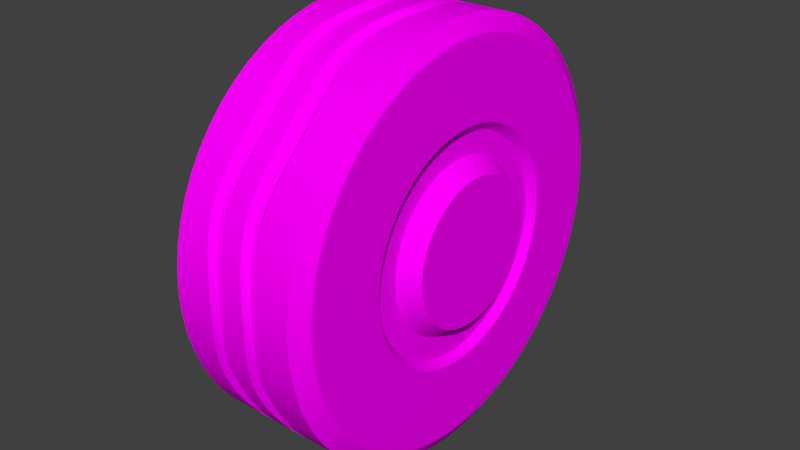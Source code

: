 # Source: wheel.blend  (saved by Blender 2.80.75; exported with 4.5.12 LTS)
import bpy
from mathutils import Matrix  # noqa: F401  (used for matrix-valued properties, if any)

bpy.ops.wm.read_factory_settings(use_empty=True)
scene = bpy.context.scene
scene.name = 'Scene'

# ---- collections
col_collection_1 = bpy.data.collections.new('Collection 1'); scene.collection.children.link(col_collection_1)

# ---- images (referenced by path relative to the original .blend; pixels are not part of the script)
import os
ASSET_DIR = os.environ.get("B2B_ASSET_DIR", "")  # directory of the original .blend (textures are referenced by path, not embedded)
HERE = os.path.dirname(os.path.abspath(__file__))  # packed textures are extracted next to this script under _unpacked/

def load_image(name, relpath, width, height, colorspace="sRGB"):
    """Load a texture the original file referenced (path relative to the .blend, or extracted next to this script)."""
    p = next((c for c in (os.path.join(HERE, relpath), os.path.join(ASSET_DIR, relpath)) if relpath and os.path.exists(c)), "")
    if p:
        img = bpy.data.images.load(p, check_existing=True)
        img.name = name
    else:  # same state as the original file: an image datablock whose file is absent (Cycles renders it pink)
        img = bpy.data.images.new(name, width, height)
        img.source = "FILE"
        img.filepath = "//" + (relpath or name)
    img.colorspace_settings.name = colorspace
    return img
img_pancir_s1_texture_png_002 = load_image('Pancir-S1_texture.png.002', 'Pancir-S1_texture.png', 1024, 1024, 'sRGB')

# ---- materials (node trees are filled in below, after node groups)
mat_material_002 = bpy.data.materials.new('Material.002')
mat_material_002.alpha_threshold = 0.0
mat_material_002.use_transparent_shadow = False
mat_material_002.roughness = 0.5

# ---- material node trees
mat_material_002.use_nodes = True; mat_material_002.node_tree.nodes.clear()
_N = mat_material_002.node_tree.nodes; _L = mat_material_002.node_tree.links
n0 = _N.new('ShaderNodeOutputMaterial'); n0.name = 'Material Output'; n0.location = (300, 300)
n1 = _N.new('ShaderNodeBsdfDiffuse'); n1.name = 'Diffuse BSDF'; n1.location = (10, 300)
n2 = _N.new('ShaderNodeTexImage'); n2.name = 'Image Texture'; n2.location = (-180, 300)
n2.width = 140
n2.image = img_pancir_s1_texture_png_002
_L.new(n1.outputs[0], n0.inputs[0])
_L.new(n2.outputs[0], n1.inputs[0])
n0.is_active_output = True

# ---- world
world_world = bpy.data.worlds.new('World'); scene.world = world_world
world_world.color = (0.05088, 0.05088, 0.05088)
world_world.use_sun_shadow = False
world_world.sun_shadow_jitter_overblur = 0.0
world_world.cycles.sampling_method = 'MANUAL'
world_world.light_settings.distance = 1.0

# ---- meshes
me_body = bpy.data.meshes.new('Body')
me_body.from_pydata([(0.1763, 0.2084, -0.2084), (0.1763, 0.1128, 0.2722), (0.1763, 0.2947, -1.788e-07), (0.1763, -0.1128, 0.2722), (0.1968, 0.3151, -1.788e-07), (0.1968, 0.2911, -0.1206), (0.1968, 0.2228, -0.2228), (0.1968, 0.1206, -0.2911), (0.1968, 0.0, -0.3151), (0.1968, -0.1206, -0.2911), (0.1968, -0.2228, -0.2228), (0.1968, -0.2911, -0.1206), (0.1968, -0.3151, -1.788e-07), (0.1968, -0.2911, 0.1206), (0.1968, -0.2228, 0.2228), (0.1968, -0.1206, 0.2911), (0.1968, 0.0, 0.3151), (0.1968, 0.1206, 0.2911), (0.1968, 0.2228, 0.2228), (0.1968, 0.2911, 0.1206), (0.2245, -0.139, 0.139), (0.1763, -0.08924, -0.2154), (0.1763, -0.2154, -0.08924), (0.1763, -0.1649, -0.1649), (0.1763, -0.08924, 0.2154), (0.1763, 0.2154, 0.08924), (0.2245, -0.07523, -0.1816), (0.1763, 0.1649, 0.1649), (0.2245, 0.1966, -1.788e-07), (0.2245, 0.139, -0.139), (0.2245, 0.0, 0.1966), (0.2245, 0.07523, 0.1816), (0.2245, 0.0, -0.1966), (0.1763, 0.0, -0.2332), (0.1763, -0.2722, -0.1128), (0.1763, 0.2722, 0.1128), (0.1763, 0.1128, -0.2722), (0.1763, -0.1649, 0.1649), (0.1763, -0.2154, 0.08924), (0.1763, 0.1649, -0.1649), (0.1763, 0.2332, -1.788e-07), (0.1763, 0.08924, 0.2154), (0.1684, 0.5725, -5.96e-08), (0.1684, 0.529, -0.2191), (0.1684, 0.4048, -0.4048), (0.1684, 0.2191, -0.529), (0.1684, 0.0, -0.5725), (0.1684, -0.2191, -0.529), (0.1684, -0.4048, -0.4048), (0.1684, -0.529, -0.2191), (0.1684, -0.5725, 5.96e-08), (0.1684, -0.529, 0.2191), (0.1684, -0.4048, 0.4048), (0.1684, -0.2191, 0.529), (0.1684, 0.0, 0.5725), (0.1684, 0.2191, 0.529), (0.1684, 0.4048, 0.4048), (0.1684, 0.529, 0.2191), (0.1763, 0.0, -0.2947), (0.1763, -0.2722, 0.1128), (0.1763, -0.1128, -0.2722), (0.1763, 0.08924, -0.2154), (0.1763, -0.2332, -1.788e-07), (0.1763, 0.2084, 0.2084), (0.1763, 0.0, 0.2947), (0.1763, -0.2084, 0.2084), (0.1763, -0.2947, -1.788e-07), (0.1763, -0.2084, -0.2084), (0.1763, 0.2722, -0.1128), (0.1763, 0.2154, -0.08924), (0.1763, 0.0, 0.2332), (0.2245, 0.139, 0.139), (0.2245, 0.1816, 0.07523), (0.2245, -0.07523, 0.1816), (0.2245, -0.1816, 0.07523), (0.2245, -0.1816, -0.07523), (0.2245, 0.1816, -0.07523), (0.2245, -0.1966, -1.788e-07), (0.2245, -0.139, -0.139), (0.2245, 0.07523, -0.1816), (-0.1763, 0.2084, -0.2084), (-0.1763, 0.0, -0.2947), (-0.1763, 0.1128, 0.2722), (-0.1763, 0.2947, -1.788e-07), (-0.1763, -0.2722, 0.1128), (-0.1968, 0.3151, -1.788e-07), (-0.1968, 0.2911, -0.1206), (-0.1968, 0.2228, -0.2228), (-0.1968, 0.1206, -0.2911), (-0.1968, 0.0, -0.3151), (-0.1968, -0.1206, -0.2911), (-0.1968, -0.2228, -0.2228), (-0.1968, -0.2911, -0.1206), (-0.1968, -0.3151, -1.788e-07), (-0.1968, -0.2911, 0.1206), (-0.1968, -0.2228, 0.2228), (-0.1968, -0.1206, 0.2911), (-0.1968, 0.0, 0.3151), (-0.1968, 0.1206, 0.2911), (-0.1968, 0.2228, 0.2228), (-0.1968, 0.2911, 0.1206), (-0.1763, -0.08924, -0.2154), (-0.1763, -0.2154, -0.08924), (-0.1763, -0.1649, -0.1649), (-0.2245, 0.139, 0.139), (-0.2245, 0.1816, 0.07523), (-0.1763, -0.08924, 0.2154), (-0.2245, -0.07523, 0.1816), (-0.1763, 0.2154, 0.08924), (-0.1763, 0.1649, 0.1649), (-0.2245, 0.1816, -0.07523), (-0.2245, 0.139, -0.139), (-0.2245, 0.0, 0.1966), (-0.2245, 0.07523, 0.1816), (-0.2245, 0.0, -0.1966), (-0.1763, 0.0, -0.2332), (-0.1763, 0.2084, 0.2084), (-0.1763, 0.0, 0.2947), (-0.1763, -0.2084, 0.2084), (-0.1763, -0.2947, -1.788e-07), (-0.1763, -0.1649, 0.1649), (-0.1763, 0.2332, -1.788e-07), (-0.1763, 0.2154, -0.08924), (-0.1763, 0.0, 0.2332), (-0.1684, 0.5725, -5.96e-08), (-0.1684, 0.529, -0.2191), (-0.1684, 0.4048, -0.4048), (-0.1684, 0.2191, -0.529), (-0.1684, 0.0, -0.5725), (-0.1684, -0.2191, -0.529), (-0.1684, -0.4048, -0.4048), (-0.1684, -0.529, -0.2191), (-0.1684, -0.5725, 5.96e-08), (-0.1684, -0.529, 0.2191), (-0.1684, -0.4048, 0.4048), (-0.1684, -0.2191, 0.529), (-0.1684, 0.0, 0.5725), (-0.1684, 0.2191, 0.529), (-0.1684, 0.4048, 0.4048), (-0.1684, 0.529, 0.2191), (-0.1763, -0.1128, 0.2722), (-0.1763, -0.1128, -0.2722), (-0.1763, 0.08924, -0.2154), (-0.1763, -0.2332, -1.788e-07), (-0.1763, -0.2722, -0.1128), (-0.1763, 0.2722, 0.1128), (-0.1763, -0.2084, -0.2084), (-0.1763, 0.1128, -0.2722), (-0.1763, 0.2722, -0.1128), (-0.1763, -0.2154, 0.08924), (-0.1763, 0.1649, -0.1649), (-0.1763, 0.08924, 0.2154), (-0.2245, -0.139, 0.139), (-0.2245, -0.1816, 0.07523), (-0.2245, -0.1816, -0.07523), (-0.2245, -0.07523, -0.1816), (-0.2245, 0.1966, -1.788e-07), (-0.2245, -0.1966, -1.788e-07), (-0.2245, -0.139, -0.139), (-0.2245, 0.07523, -0.1816), (-0.04287, 0.0, 0.5725), (0.002869, 0.0, 0.5725), (0.05713, 0.0, 0.5725), (0.1029, 0.0, 0.5725), (-0.04287, -0.5725, 5.96e-08), (0.002869, -0.5725, 5.96e-08), (0.05713, -0.5725, 5.96e-08), (0.1029, -0.5725, 5.96e-08), (-0.1029, -0.2191, -0.529), (-0.06041, -0.2179, -0.526), (-0.05713, -0.2191, -0.529), (-0.002869, -0.2191, -0.529), (0.0004103, -0.2179, -0.526), (0.03959, -0.2179, -0.526), (0.04287, -0.2191, -0.529), (-0.04287, 0.5725, -5.96e-08), (-0.03959, 0.5693, -5.927e-08), (0.002869, 0.5725, -5.96e-08), (0.05713, 0.5725, -5.96e-08), (0.06041, 0.5693, -5.927e-08), (0.09959, 0.5693, -5.927e-08), (0.1029, 0.5725, -5.96e-08), (0.04287, 0.529, -0.2191), (0.03959, 0.526, -0.2179), (0.0004103, 0.526, -0.2179), (-0.002869, 0.529, -0.2191), (-0.05713, 0.529, -0.2191), (-0.06041, 0.526, -0.2179), (-0.1029, 0.529, -0.2191), (0.04287, 0.529, 0.2191), (-0.002869, 0.529, 0.2191), (-0.05713, 0.529, 0.2191), (-0.1029, 0.529, 0.2191), (-0.04287, 0.4048, 0.4048), (0.002869, 0.4048, 0.4048), (0.05713, 0.4048, 0.4048), (0.06041, 0.4026, 0.4026), (0.1029, 0.4048, 0.4048), (-0.1029, 0.2191, 0.529), (-0.05713, 0.2191, 0.529), (-0.002869, 0.2191, 0.529), (0.0004103, 0.2179, 0.526), (0.03959, 0.2179, 0.526), (0.04287, 0.2191, 0.529), (-0.1029, -0.2191, 0.529), (-0.06041, -0.2179, 0.526), (-0.05713, -0.2191, 0.529), (-0.002869, -0.2191, 0.529), (0.0004103, -0.2179, 0.526), (0.03959, -0.2179, 0.526), (0.04287, -0.2191, 0.529), (-0.04287, -0.4048, 0.4048), (-0.03959, -0.4026, 0.4026), (-0.0004103, -0.4026, 0.4026), (0.002869, -0.4048, 0.4048), (0.05713, -0.4048, 0.4048), (0.06041, -0.4026, 0.4026), (0.09959, -0.4026, 0.4026), (0.1029, -0.4048, 0.4048), (-0.1029, -0.529, 0.2191), (-0.05713, -0.529, 0.2191), (-0.002869, -0.529, 0.2191), (0.0004103, -0.526, 0.2179), (0.04287, -0.529, 0.2191), (-0.1029, -0.529, -0.2191), (-0.06041, -0.526, -0.2179), (-0.05713, -0.529, -0.2191), (-0.002869, -0.529, -0.2191), (0.0004103, -0.526, -0.2179), (0.03959, -0.526, -0.2179), (0.04287, -0.529, -0.2191), (-0.04287, -0.4048, -0.4048), (-0.03959, -0.4026, -0.4026), (-0.0004103, -0.4026, -0.4026), (0.002869, -0.4048, -0.4048), (0.05713, -0.4048, -0.4048), (0.06041, -0.4026, -0.4026), (0.1029, -0.4048, -0.4048), (-0.04287, 0.0, -0.5725), (-0.03959, 0.0, -0.5693), (-0.0004103, 0.0, -0.5693), (0.002869, 0.0, -0.5725), (0.05713, 0.0, -0.5725), (0.09959, 0.0, -0.5693), (0.1029, 0.0, -0.5725), (-0.1029, 0.2191, -0.529), (-0.09959, 0.2179, -0.526), (-0.06041, 0.2179, -0.526), (-0.05713, 0.2191, -0.529), (-0.002869, 0.2191, -0.529), (0.04287, 0.2191, -0.529), (-0.04287, 0.4048, -0.4048), (0.002869, 0.4048, -0.4048), (0.05713, 0.4048, -0.4048), (0.06041, 0.4026, -0.4026), (0.1029, 0.4048, -0.4048), (-0.03959, -2.22e-15, 0.5693), (-0.02904, -4.056e-09, 0.559), (-0.01096, -4.056e-09, 0.559), (-0.0004103, -2.22e-15, 0.5693), (0.06041, -2.22e-15, 0.5693), (0.07096, -4.056e-09, 0.559), (0.08904, -4.056e-09, 0.559), (0.09959, -2.22e-15, 0.5693), (-0.03959, -0.5693, 5.927e-08), (-0.02904, -0.559, 5.92e-08), (-0.01096, -0.559, 5.92e-08), (-0.0004103, -0.5693, 5.927e-08), (0.06041, -0.5693, 5.927e-08), (0.07096, -0.559, 5.92e-08), (0.08904, -0.559, 5.92e-08), (0.09959, -0.5693, 5.927e-08), (-0.09959, -0.2179, -0.526), (-0.08904, -0.2139, -0.5164), (-0.07096, -0.2139, -0.5164), (0.01096, -0.2139, -0.5164), (0.02904, -0.2139, -0.5164), (-0.02904, 0.559, -5.718e-08), (-0.01096, 0.559, -5.718e-08), (-0.0004103, 0.5693, -5.927e-08), (0.07096, 0.559, -5.718e-08), (0.08904, 0.559, -5.718e-08), (0.02904, 0.5164, -0.2139), (0.01096, 0.5164, -0.2139), (-0.07096, 0.5164, -0.2139), (-0.08904, 0.5164, -0.2139), (-0.09959, 0.526, -0.2179), (0.03959, 0.526, 0.2179), (0.02904, 0.5164, 0.2139), (0.01096, 0.5164, 0.2139), (0.0004103, 0.526, 0.2179), (-0.06041, 0.526, 0.2179), (-0.07096, 0.5164, 0.2139), (-0.08904, 0.5164, 0.2139), (-0.09959, 0.526, 0.2179), (-0.03959, 0.4026, 0.4026), (-0.02904, 0.3952, 0.3952), (-0.01096, 0.3952, 0.3952), (-0.0004103, 0.4026, 0.4026), (0.07096, 0.3952, 0.3952), (0.08904, 0.3952, 0.3952), (0.09959, 0.4026, 0.4026), (-0.09959, 0.2179, 0.526), (-0.08904, 0.2139, 0.5164), (-0.07096, 0.2139, 0.5164), (-0.06041, 0.2179, 0.526), (0.01096, 0.2139, 0.5164), (0.02904, 0.2139, 0.5164), (-0.09959, -0.2179, 0.526), (-0.08904, -0.2139, 0.5164), (-0.07096, -0.2139, 0.5164), (0.01096, -0.2139, 0.5164), (0.02904, -0.2139, 0.5164), (-0.02904, -0.3952, 0.3952), (-0.01096, -0.3952, 0.3952), (0.07096, -0.3952, 0.3952), (0.08904, -0.3952, 0.3952), (-0.09959, -0.526, 0.2179), (-0.08904, -0.5164, 0.2139), (-0.07096, -0.5164, 0.2139), (-0.06041, -0.526, 0.2179), (0.01096, -0.5164, 0.2139), (0.02904, -0.5164, 0.2139), (0.03959, -0.526, 0.2179), (-0.09959, -0.526, -0.2179), (-0.08904, -0.5164, -0.2139), (-0.07096, -0.5164, -0.2139), (0.01096, -0.5164, -0.2139), (0.02904, -0.5164, -0.2139), (-0.02904, -0.3952, -0.3952), (-0.01096, -0.3952, -0.3952), (0.07096, -0.3952, -0.3952), (0.08904, -0.3952, -0.3952), (0.09959, -0.4026, -0.4026), (-0.02904, -4.056e-09, -0.559), (-0.01096, -4.056e-09, -0.559), (0.06041, 0.0, -0.5693), (0.07096, -4.056e-09, -0.559), (0.08904, -4.056e-09, -0.559), (-0.08904, 0.2139, -0.5164), (-0.07096, 0.2139, -0.5164), (0.0004103, 0.2179, -0.526), (0.01096, 0.2139, -0.5164), (0.02904, 0.2139, -0.5164), (0.03959, 0.2179, -0.526), (-0.03959, 0.4026, -0.4026), (-0.02904, 0.3952, -0.3952), (-0.01096, 0.3952, -0.3952), (-0.0004103, 0.4026, -0.4026), (0.07096, 0.3952, -0.3952), (0.08904, 0.3952, -0.3952), (0.09959, 0.4026, -0.4026), (-0.1943, 0.3755, -0.3755), (-0.1958, 0.372, -0.372), (-0.1954, 0.3738, -0.3738), (-0.1943, -0.4906, -0.2032), (-0.1958, -0.486, -0.2013), (-0.1954, -0.4884, -0.2023), (-0.1958, 0.0, 0.5261), (-0.1943, 0.0, 0.5311), (-0.1954, 0.0, 0.5287), (-0.1943, 0.2032, 0.4906), (-0.1958, 0.2013, 0.486), (-0.1954, 0.2023, 0.4884), (-0.1958, 0.5261, -6.112e-08), (-0.1943, 0.5311, -5.96e-08), (-0.1954, 0.5287, -6.005e-08), (-0.1943, 0.4906, -0.2032), (-0.1958, 0.486, -0.2013), (-0.1954, 0.4884, -0.2023), (-0.1958, -0.372, -0.372), (-0.1943, -0.3755, -0.3755), (-0.1954, -0.3738, -0.3738), (-0.1943, 0.3755, 0.3755), (-0.1958, 0.372, 0.372), (-0.1954, 0.3738, 0.3738), (-0.1943, 0.0, -0.5311), (-0.1958, 0.0, -0.5261), (-0.1954, 0.0, -0.5287), (-0.1958, -0.372, 0.372), (-0.1943, -0.3755, 0.3755), (-0.1954, -0.3738, 0.3738), (-0.1943, 0.2032, -0.4906), (-0.1958, 0.2013, -0.486), (-0.1954, 0.2023, -0.4884), (-0.1943, -0.2032, -0.4906), (-0.1958, -0.2013, -0.486), (-0.1954, -0.2023, -0.4884), (-0.1943, -0.4906, 0.2032), (-0.1958, -0.486, 0.2013), (-0.1954, -0.4884, 0.2023), (-0.1943, 0.4906, 0.2032), (-0.1958, 0.486, 0.2013), (-0.1954, 0.4884, 0.2023), (-0.1958, -0.5261, 5.658e-08), (-0.1943, -0.5311, 5.96e-08), (-0.1954, -0.5287, 5.872e-08), (-0.1943, -0.2032, 0.4906), (-0.1958, -0.2013, 0.486), (-0.1954, -0.2023, 0.4884), (0.1939, -0.4913, -0.2035), (0.1958, -0.4853, -0.201), (0.1952, -0.4884, -0.2023), (0.1939, 0.0, 0.5317), (0.1958, 0.0, 0.5253), (0.1952, 0.0, 0.5286), (0.1958, 0.201, 0.4853), (0.1939, 0.2035, 0.4913), (0.1952, 0.2023, 0.4884), (0.1958, 0.4853, 0.201), (0.1939, 0.4913, 0.2035), (0.1952, 0.4884, 0.2023), (0.1958, 0.5253, -6.157e-08), (0.1939, 0.5317, -5.96e-08), (0.1952, 0.5286, -6.018e-08), (0.1958, -0.5253, 5.568e-08), (0.1939, -0.5317, 5.96e-08), (0.1952, -0.5286, 5.846e-08), (0.1958, 0.3714, 0.3714), (0.1939, 0.376, 0.376), (0.1952, 0.3738, 0.3738), (0.1939, 0.376, -0.376), (0.1958, 0.3714, -0.3714), (0.1952, 0.3738, -0.3738), (0.1958, 0.201, -0.4853), (0.1939, 0.2035, -0.4913), (0.1952, 0.2023, -0.4884), (0.1958, -0.201, -0.4853), (0.1939, -0.2035, -0.4913), (0.1952, -0.2023, -0.4884), (0.1939, -0.4913, 0.2035), (0.1958, -0.4853, 0.201), (0.1952, -0.4884, 0.2023), (0.1939, 0.4913, -0.2035), (0.1958, 0.4853, -0.201), (0.1952, 0.4884, -0.2023), (0.1958, -0.3714, -0.3714), (0.1939, -0.376, -0.376), (0.1952, -0.3738, -0.3738), (0.1958, -0.201, 0.4853), (0.1939, -0.2035, 0.4913), (0.1952, -0.2023, 0.4884), (0.1958, 0.0, -0.5253), (0.1939, 0.0, -0.5317), (0.1952, 0.0, -0.5286), (0.1939, -0.376, 0.376), (0.1958, -0.3714, 0.3714), (0.1952, -0.3738, 0.3738), (-0.03, -0.2191, 0.529), (0.03, 0.0, 0.5725), (-0.03, 0.2191, 0.529), (-0.03, -0.529, -0.2191), (0.03, -0.5725, 5.96e-08), (-0.03, -0.529, 0.2191), (0.03, 0.0, -0.5725), (-0.03, -0.2191, -0.529), (0.03, -0.4048, -0.4048), (-0.03, 0.529, 0.2191), (0.03, 0.5725, -5.96e-08), (-0.03, 0.529, -0.2191), (0.03, 0.4048, -0.4048), (0.03, 0.4048, 0.4048), (0.03, -0.4048, 0.4048), (-0.03, 0.2191, -0.529)], [], [(12, 13, 431, 415), (410, 413, 42, 57), (433, 421, 44, 43), (425, 443, 46, 45), (443, 428, 47, 46), (428, 437, 48, 47), (8, 9, 427, 442), (437, 400, 49, 48), (400, 416, 50, 49), (416, 430, 51, 50), (445, 440, 53, 52), (440, 403, 54, 53), (15, 16, 404, 439), (407, 419, 56, 55), (413, 433, 43, 42), (2, 68, 5, 4), (68, 0, 6, 5), (0, 36, 7, 6), (36, 58, 8, 7), (58, 60, 9, 8), (60, 67, 10, 9), (67, 34, 11, 10), (34, 66, 12, 11), (66, 59, 13, 12), (59, 65, 14, 13), (65, 3, 15, 14), (3, 64, 16, 15), (64, 1, 17, 16), (1, 63, 18, 17), (63, 35, 19, 18), (35, 2, 4, 19), (41, 70, 30, 31), (62, 22, 75, 77), (24, 37, 20, 73), (40, 25, 72, 28), (38, 62, 77, 74), (39, 69, 76, 29), (37, 38, 74, 20), (22, 23, 78, 75), (33, 61, 79, 32), (21, 33, 32, 26), (70, 24, 73, 30), (61, 39, 29, 79), (23, 21, 26, 78), (25, 27, 71, 72), (69, 40, 28, 76), (27, 41, 31, 71), (28, 72, 71, 31, 30, 73, 20, 74, 77, 75, 78, 26, 32, 79, 29, 76), (6, 7, 424, 422), (5, 6, 422, 434), (10, 11, 401, 436), (403, 407, 55, 54), (430, 445, 52, 51), (17, 18, 418, 406), (421, 425, 45, 44), (9, 10, 436, 427), (13, 14, 446, 431), (14, 15, 439, 446), (19, 4, 412, 409), (16, 17, 406, 404), (7, 8, 442, 424), (4, 5, 434, 412), (419, 410, 57, 56), (27, 25, 35, 63), (70, 41, 1, 64), (37, 24, 3, 65), (62, 38, 59, 66), (23, 22, 34, 67), (33, 21, 60, 58), (39, 61, 36, 0), (40, 69, 68, 2), (69, 39, 0, 68), (61, 33, 58, 36), (21, 23, 67, 60), (22, 62, 66, 34), (38, 37, 65, 59), (24, 70, 64, 3), (41, 27, 63, 1), (25, 40, 2, 35), (18, 19, 409, 418), (90, 386, 370, 91), (373, 138, 139, 391), (367, 125, 126, 352), (352, 126, 127, 382), (382, 127, 128, 376), (376, 128, 129, 385), (385, 129, 130, 371), (371, 130, 131, 355), (355, 131, 132, 395), (395, 132, 133, 388), (388, 133, 134, 380), (397, 135, 136, 359), (96, 398, 358, 97), (361, 137, 138, 373), (100, 392, 364, 85), (83, 85, 86, 148), (148, 86, 87, 80), (80, 87, 88, 147), (147, 88, 89, 81), (81, 89, 90, 141), (141, 90, 91, 146), (146, 91, 92, 144), (144, 92, 93, 119), (119, 93, 94, 84), (84, 94, 95, 118), (118, 95, 96, 140), (140, 96, 97, 117), (117, 97, 98, 82), (82, 98, 99, 116), (116, 99, 100, 145), (145, 100, 85, 83), (151, 113, 112, 123), (143, 157, 154, 102), (106, 107, 152, 120), (121, 156, 105, 108), (149, 153, 157, 143), (150, 111, 110, 122), (120, 152, 153, 149), (102, 154, 158, 103), (115, 114, 159, 142), (101, 155, 114, 115), (123, 112, 107, 106), (142, 159, 111, 150), (103, 158, 155, 101), (108, 105, 104, 109), (122, 110, 156, 121), (109, 104, 113, 151), (156, 110, 111, 159, 114, 155, 158, 154, 157, 153, 152, 107, 112, 113, 104, 105), (350, 349, 283, 282), (282, 283, 280, 281), (277, 278, 284, 285), (332, 331, 275, 276), (322, 321, 269, 270), (92, 356, 394, 93), (86, 368, 353, 87), (91, 370, 356, 92), (359, 136, 137, 361), (99, 374, 392, 100), (98, 362, 374, 99), (93, 394, 389, 94), (88, 383, 377, 89), (380, 134, 135, 397), (94, 389, 379, 95), (85, 364, 368, 86), (97, 358, 362, 98), (95, 379, 398, 96), (89, 377, 386, 90), (365, 124, 125, 367), (109, 116, 145, 108), (123, 117, 82, 151), (120, 118, 140, 106), (143, 119, 84, 149), (103, 146, 144, 102), (115, 81, 141, 101), (150, 80, 147, 142), (121, 83, 148, 122), (122, 148, 80, 150), (142, 147, 81, 115), (101, 141, 146, 103), (102, 144, 119, 143), (149, 84, 118, 120), (106, 140, 117, 123), (151, 82, 116, 109), (108, 145, 83, 121), (391, 139, 124, 365), (458, 459, 186, 177), (343, 342, 349, 350), (265, 266, 319, 318), (449, 450, 199, 161), (273, 274, 330, 329), (338, 337, 342, 343), (452, 453, 220, 165), (163, 54, 55, 203), (167, 50, 51, 223), (307, 306, 261, 262), (328, 327, 331, 332), (296, 297, 292, 293), (285, 284, 347, 346), (312, 311, 315, 316), (174, 47, 48, 237), (181, 42, 43, 182), (455, 456, 234, 170), (316, 315, 321, 322), (300, 299, 306, 307), (175, 188, 125, 124), (460, 463, 248, 252), (457, 458, 177, 191), (182, 43, 44, 255), (164, 219, 133, 132), (197, 56, 57, 189), (459, 460, 252, 186), (451, 452, 165, 226), (461, 457, 191, 194), (188, 251, 126, 125), (334, 335, 274, 273), (193, 192, 139, 138), (288, 289, 299, 300), (303, 304, 297, 296), (224, 164, 132, 131), (203, 55, 56, 197), (270, 269, 327, 328), (313, 314, 310, 309), (192, 175, 124, 139), (237, 48, 49, 230), (198, 193, 138, 137), (281, 280, 289, 288), (339, 340, 335, 334), (450, 461, 194, 199), (231, 224, 131, 130), (210, 53, 54, 163), (456, 451, 226, 234), (244, 46, 47, 174), (160, 198, 137, 136), (448, 449, 161, 206), (168, 231, 130, 129), (325, 326, 266, 265), (454, 455, 170, 241), (293, 292, 278, 277), (204, 160, 136, 135), (262, 261, 311, 312), (238, 168, 129, 128), (218, 52, 53, 210), (276, 275, 337, 338), (318, 319, 314, 313), (250, 45, 46, 244), (211, 204, 135, 134), (346, 347, 340, 339), (462, 448, 206, 214), (245, 238, 128, 127), (223, 51, 52, 218), (463, 454, 241, 248), (329, 330, 326, 325), (255, 44, 45, 250), (219, 211, 134, 133), (189, 57, 42, 181), (453, 462, 214, 220), (251, 245, 127, 126), (230, 49, 50, 167), (257, 258, 304, 303), (181, 182, 183, 180), (185, 178, 179, 184), (188, 175, 176, 286), (177, 186, 187, 279), (197, 189, 287, 301), (190, 195, 196, 290), (192, 193, 295, 294), (194, 191, 291, 298), (203, 197, 301, 202), (195, 200, 201, 196), (193, 198, 302, 295), (199, 194, 298, 305), (163, 203, 202, 263), (200, 162, 260, 201), (198, 160, 256, 302), (161, 199, 305, 259), (210, 163, 263, 209), (162, 207, 208, 260), (160, 204, 308, 256), (206, 161, 259, 205), (218, 210, 209, 217), (207, 215, 216, 208), (204, 211, 212, 308), (214, 206, 205, 213), (223, 218, 217, 323), (215, 221, 222, 216), (211, 219, 317, 212), (220, 214, 213, 320), (167, 223, 323, 271), (221, 166, 268, 222), (219, 164, 264, 317), (165, 220, 320, 267), (230, 167, 271, 229), (166, 227, 228, 268), (164, 224, 324, 264), (226, 165, 267, 225), (237, 230, 229, 333), (227, 235, 236, 228), (224, 231, 232, 324), (234, 226, 225, 233), (174, 237, 333, 173), (235, 171, 172, 236), (231, 168, 272, 232), (170, 234, 233, 169), (244, 174, 173, 243), (171, 242, 336, 172), (168, 238, 239, 272), (241, 170, 169, 240), (250, 244, 243, 344), (242, 249, 341, 336), (238, 245, 246, 239), (248, 241, 240, 247), (255, 250, 344, 351), (249, 253, 254, 341), (245, 251, 345, 246), (252, 248, 247, 348), (182, 255, 351, 183), (253, 185, 184, 254), (251, 188, 286, 345), (186, 252, 348, 187), (189, 181, 180, 287), (178, 190, 290, 179), (175, 192, 294, 176), (191, 177, 279, 291), (309, 310, 258, 257), (180, 183, 282, 281), (184, 179, 280, 283), (286, 176, 277, 285), (279, 187, 284, 278), (301, 287, 288, 300), (290, 196, 299, 289), (294, 295, 296, 293), (298, 291, 292, 297), (202, 301, 300, 307), (196, 201, 306, 299), (295, 302, 303, 296), (305, 298, 297, 304), (263, 202, 307, 262), (201, 260, 261, 306), (302, 256, 257, 303), (259, 305, 304, 258), (209, 263, 262, 312), (260, 208, 311, 261), (256, 308, 309, 257), (205, 259, 258, 310), (217, 209, 312, 316), (208, 216, 315, 311), (308, 212, 313, 309), (213, 205, 310, 314), (323, 217, 316, 322), (216, 222, 321, 315), (212, 317, 318, 313), (320, 213, 314, 319), (271, 323, 322, 270), (222, 268, 269, 321), (317, 264, 265, 318), (267, 320, 319, 266), (229, 271, 270, 328), (268, 228, 327, 269), (264, 324, 325, 265), (225, 267, 266, 326), (333, 229, 328, 332), (228, 236, 331, 327), (324, 232, 329, 325), (233, 225, 326, 330), (173, 333, 332, 276), (236, 172, 275, 331), (232, 272, 273, 329), (169, 233, 330, 274), (243, 173, 276, 338), (172, 336, 337, 275), (272, 239, 334, 273), (240, 169, 274, 335), (344, 243, 338, 343), (336, 341, 342, 337), (239, 246, 339, 334), (247, 240, 335, 340), (351, 344, 343, 350), (341, 254, 349, 342), (246, 345, 346, 339), (348, 247, 340, 347), (183, 351, 350, 282), (254, 184, 283, 349), (345, 286, 285, 346), (187, 348, 347, 284), (287, 180, 281, 288), (179, 290, 289, 280), (176, 294, 293, 277), (291, 279, 278, 292), (359, 361, 363, 360), (360, 363, 362, 358), (365, 367, 369, 366), (366, 369, 368, 364), (367, 352, 354, 369), (369, 354, 353, 368), (371, 355, 357, 372), (372, 357, 356, 370), (361, 373, 375, 363), (363, 375, 374, 362), (395, 388, 390, 396), (396, 390, 389, 394), (352, 382, 384, 354), (354, 384, 383, 353), (380, 397, 399, 381), (381, 399, 398, 379), (355, 395, 396, 357), (357, 396, 394, 356), (397, 359, 360, 399), (399, 360, 358, 398), (382, 376, 378, 384), (384, 378, 377, 383), (376, 385, 387, 378), (378, 387, 386, 377), (388, 380, 381, 390), (390, 381, 379, 389), (385, 371, 372, 387), (387, 372, 370, 386), (373, 391, 393, 375), (375, 393, 392, 374), (391, 365, 366, 393), (393, 366, 364, 392), (87, 353, 383, 88), (404, 406, 408, 405), (405, 408, 407, 403), (401, 415, 417, 402), (402, 417, 416, 400), (406, 418, 420, 408), (408, 420, 419, 407), (418, 409, 411, 420), (420, 411, 410, 419), (409, 412, 414, 411), (411, 414, 413, 410), (422, 424, 426, 423), (423, 426, 425, 421), (446, 439, 441, 447), (447, 441, 440, 445), (434, 422, 423, 435), (435, 423, 421, 433), (424, 442, 444, 426), (426, 444, 443, 425), (442, 427, 429, 444), (444, 429, 428, 443), (431, 446, 447, 432), (432, 447, 445, 430), (427, 436, 438, 429), (429, 438, 437, 428), (412, 434, 435, 414), (414, 435, 433, 413), (436, 401, 402, 438), (438, 402, 400, 437), (439, 404, 405, 441), (441, 405, 403, 440), (415, 431, 432, 417), (417, 432, 430, 416), (11, 12, 415, 401), (221, 215, 462, 453), (249, 242, 454, 463), (215, 207, 448, 462), (242, 171, 455, 454), (207, 162, 449, 448), (235, 227, 451, 456), (200, 195, 461, 450), (195, 190, 457, 461), (227, 166, 452, 451), (185, 253, 460, 459), (190, 178, 458, 457), (253, 249, 463, 460), (171, 235, 456, 455), (166, 221, 453, 452), (162, 200, 450, 449), (178, 185, 459, 458)])
me_body.polygons.foreach_set('use_smooth', [True] * 450)
_uv = me_body.uv_layers.new(name='UVMap_working')
_uv.uv.foreach_set('vector', [0.3525, 0.7637, 0.3526, 0.7255, 0.4169, 0.7132, 0.4166, 0.7769, 0.1193, 0.6514, 0.0941, 0.711, 0.07887, 0.7079, 0.1064, 0.6426, 0.09353, 0.7757, 0.1179, 0.8356, 0.105, 0.8442, 0.07822, 0.7786, 0.1634, 0.8818, 0.2233, 0.9069, 0.2202, 0.9221, 0.1547, 0.8948, 0.2233, 0.9069, 0.2882, 0.9072, 0.2912, 0.9225, 0.2202, 0.9221, 0.2882, 0.9072, 0.3481, 0.8825, 0.3568, 0.8955, 0.2912, 0.9225, 0.2369, 0.8407, 0.2754, 0.8406, 0.2877, 0.905, 0.2237, 0.9046, 0.3481, 0.8825, 0.394, 0.837, 0.407, 0.8456, 0.3568, 0.8955, 0.394, 0.837, 0.4188, 0.7773, 0.4341, 0.7803, 0.407, 0.8456, 0.4188, 0.7773, 0.4191, 0.7127, 0.4344, 0.7097, 0.4341, 0.7803, 0.3945, 0.653, 0.3492, 0.6072, 0.3578, 0.5942, 0.4074, 0.6444, 0.3492, 0.6072, 0.2897, 0.5822, 0.2928, 0.567, 0.3578, 0.5942, 0.3111, 0.663, 0.2759, 0.6484, 0.2892, 0.5845, 0.3479, 0.6091, 0.2252, 0.5817, 0.1654, 0.606, 0.1568, 0.5931, 0.2222, 0.5665, 0.0941, 0.711, 0.09353, 0.7757, 0.07822, 0.7786, 0.07887, 0.7079, 0.169, 0.7266, 0.1689, 0.7614, 0.1603, 0.7631, 0.1602, 0.7249, 0.1689, 0.7614, 0.1821, 0.7935, 0.1746, 0.7984, 0.1603, 0.7631, 0.1821, 0.7935, 0.2065, 0.8183, 0.2014, 0.8257, 0.1746, 0.7984, 0.2065, 0.8183, 0.2387, 0.8317, 0.2369, 0.8407, 0.2014, 0.8257, 0.2387, 0.8317, 0.2736, 0.8318, 0.2754, 0.8406, 0.2369, 0.8407, 0.2736, 0.8318, 0.3058, 0.8186, 0.3108, 0.826, 0.2754, 0.8406, 0.3058, 0.8186, 0.3306, 0.7941, 0.338, 0.7991, 0.3108, 0.826, 0.3306, 0.7941, 0.3438, 0.762, 0.3525, 0.7637, 0.338, 0.7991, 0.3438, 0.762, 0.3439, 0.7273, 0.3526, 0.7255, 0.3525, 0.7637, 0.3439, 0.7273, 0.3307, 0.6951, 0.3381, 0.6901, 0.3526, 0.7255, 0.3307, 0.6951, 0.3062, 0.6705, 0.3111, 0.663, 0.3381, 0.6901, 0.3062, 0.6705, 0.2742, 0.6571, 0.2759, 0.6484, 0.3111, 0.663, 0.2742, 0.6571, 0.2396, 0.657, 0.2379, 0.6484, 0.2759, 0.6484, 0.2396, 0.657, 0.2075, 0.6702, 0.2024, 0.6625, 0.2379, 0.6484, 0.2075, 0.6702, 0.1826, 0.6945, 0.1751, 0.6895, 0.2024, 0.6625, 0.1826, 0.6945, 0.169, 0.7266, 0.1602, 0.7249, 0.1751, 0.6895, 0.2431, 0.6754, 0.2705, 0.6752, 0.2673, 0.6922, 0.2464, 0.6922, 0.3258, 0.7584, 0.3151, 0.7837, 0.3006, 0.7743, 0.3086, 0.7552, 0.2958, 0.6858, 0.3152, 0.7053, 0.3008, 0.7151, 0.2863, 0.7002, 0.187, 0.7303, 0.1979, 0.7049, 0.2122, 0.7148, 0.2043, 0.7338, 0.3257, 0.7308, 0.3258, 0.7584, 0.3086, 0.7552, 0.3086, 0.7344, 0.1977, 0.7833, 0.1872, 0.7579, 0.2044, 0.7545, 0.2121, 0.7738, 0.3152, 0.7053, 0.3257, 0.7308, 0.3086, 0.7344, 0.3008, 0.7151, 0.3151, 0.7837, 0.2957, 0.8032, 0.2859, 0.7887, 0.3006, 0.7743, 0.2424, 0.8135, 0.2168, 0.803, 0.2266, 0.7883, 0.2457, 0.7963, 0.27, 0.8134, 0.2424, 0.8135, 0.2457, 0.7963, 0.2665, 0.7962, 0.2705, 0.6752, 0.2958, 0.6858, 0.2863, 0.7002, 0.2673, 0.6922, 0.2168, 0.803, 0.1977, 0.7833, 0.2121, 0.7738, 0.2266, 0.7883, 0.2957, 0.8032, 0.27, 0.8134, 0.2665, 0.7962, 0.2859, 0.7887, 0.1979, 0.7049, 0.2176, 0.6856, 0.227, 0.7002, 0.2122, 0.7148, 0.1872, 0.7579, 0.187, 0.7303, 0.2043, 0.7338, 0.2044, 0.7545, 0.2176, 0.6856, 0.2431, 0.6754, 0.2464, 0.6922, 0.227, 0.7002, 0.2043, 0.7338, 0.2122, 0.7148, 0.227, 0.7002, 0.2464, 0.6922, 0.2673, 0.6922, 0.2863, 0.7002, 0.3008, 0.7151, 0.3086, 0.7344, 0.3086, 0.7552, 0.3006, 0.7743, 0.2859, 0.7887, 0.2665, 0.7962, 0.2457, 0.7963, 0.2266, 0.7883, 0.2121, 0.7738, 0.2044, 0.7545, 0.1746, 0.7984, 0.2014, 0.8257, 0.1647, 0.8799, 0.1198, 0.8343, 0.1603, 0.7631, 0.1746, 0.7984, 0.1198, 0.8343, 0.09579, 0.7752, 0.3108, 0.826, 0.338, 0.7991, 0.3921, 0.8357, 0.3468, 0.8806, 0.2897, 0.5822, 0.2252, 0.5817, 0.2222, 0.5665, 0.2928, 0.567, 0.4191, 0.7127, 0.3945, 0.653, 0.4074, 0.6444, 0.4344, 0.7097, 0.2379, 0.6484, 0.2024, 0.6625, 0.1667, 0.608, 0.2257, 0.584, 0.1179, 0.8356, 0.1634, 0.8818, 0.1547, 0.8948, 0.105, 0.8442, 0.2754, 0.8406, 0.3108, 0.826, 0.3468, 0.8806, 0.2877, 0.905, 0.3526, 0.7255, 0.3381, 0.6901, 0.3926, 0.6543, 0.4169, 0.7132, 0.3381, 0.6901, 0.3111, 0.663, 0.3479, 0.6091, 0.3926, 0.6543, 0.1751, 0.6895, 0.1602, 0.7249, 0.09635, 0.7114, 0.1212, 0.6526, 0.2759, 0.6484, 0.2379, 0.6484, 0.2257, 0.584, 0.2892, 0.5845, 0.2014, 0.8257, 0.2369, 0.8407, 0.2237, 0.9046, 0.1647, 0.8799, 0.1602, 0.7249, 0.1603, 0.7631, 0.09579, 0.7752, 0.09635, 0.7114, 0.1654, 0.606, 0.1193, 0.6514, 0.1064, 0.6426, 0.1568, 0.5931, 0.2176, 0.6856, 0.1979, 0.7049, 0.1826, 0.6945, 0.2075, 0.6702, 0.2705, 0.6752, 0.2431, 0.6754, 0.2396, 0.657, 0.2742, 0.6571, 0.3152, 0.7053, 0.2958, 0.6858, 0.3062, 0.6705, 0.3307, 0.6951, 0.3258, 0.7584, 0.3257, 0.7308, 0.3439, 0.7273, 0.3438, 0.762, 0.2957, 0.8032, 0.3151, 0.7837, 0.3306, 0.7941, 0.3058, 0.8186, 0.2424, 0.8135, 0.27, 0.8134, 0.2736, 0.8318, 0.2387, 0.8317, 0.1977, 0.7833, 0.2168, 0.803, 0.2065, 0.8183, 0.1821, 0.7935, 0.187, 0.7303, 0.1872, 0.7579, 0.1689, 0.7614, 0.169, 0.7266, 0.1872, 0.7579, 0.1977, 0.7833, 0.1821, 0.7935, 0.1689, 0.7614, 0.2168, 0.803, 0.2424, 0.8135, 0.2387, 0.8317, 0.2065, 0.8183, 0.27, 0.8134, 0.2957, 0.8032, 0.3058, 0.8186, 0.2736, 0.8318, 0.3151, 0.7837, 0.3258, 0.7584, 0.3438, 0.762, 0.3306, 0.7941, 0.3257, 0.7308, 0.3152, 0.7053, 0.3307, 0.6951, 0.3439, 0.7273, 0.2958, 0.6858, 0.2705, 0.6752, 0.2742, 0.6571, 0.3062, 0.6705, 0.2431, 0.6754, 0.2176, 0.6856, 0.2075, 0.6702, 0.2396, 0.657, 0.1979, 0.7049, 0.187, 0.7303, 0.169, 0.7266, 0.1826, 0.6945, 0.2024, 0.6625, 0.1751, 0.6895, 0.1212, 0.6526, 0.1667, 0.608, 0.2758, 0.1603, 0.2889, 0.09615, 0.3477, 0.1211, 0.3109, 0.1753, 0.1627, 0.3933, 0.1538, 0.4064, 0.1042, 0.356, 0.1174, 0.3474, 0.09323, 0.223, 0.07776, 0.2198, 0.1051, 0.1544, 0.1182, 0.1634, 0.1182, 0.1634, 0.1051, 0.1544, 0.1557, 0.1046, 0.1643, 0.1178, 0.1643, 0.1178, 0.1557, 0.1046, 0.2215, 0.07768, 0.2244, 0.09332, 0.2244, 0.09332, 0.2215, 0.07768, 0.2926, 0.07839, 0.2893, 0.0939, 0.2893, 0.0939, 0.2926, 0.07839, 0.358, 0.1061, 0.349, 0.1192, 0.349, 0.1192, 0.358, 0.1061, 0.4075, 0.1568, 0.3943, 0.1654, 0.3943, 0.1654, 0.4075, 0.1568, 0.434, 0.2225, 0.4184, 0.2254, 0.4184, 0.2254, 0.434, 0.2225, 0.433, 0.2933, 0.4176, 0.29, 0.4176, 0.29, 0.433, 0.2933, 0.4054, 0.3584, 0.3924, 0.3494, 0.3463, 0.3945, 0.3549, 0.4077, 0.2895, 0.4343, 0.2866, 0.4188, 0.3089, 0.338, 0.345, 0.3926, 0.2861, 0.4165, 0.2735, 0.3522, 0.2222, 0.4183, 0.2189, 0.4337, 0.1538, 0.4064, 0.1627, 0.3933, 0.1737, 0.31, 0.1193, 0.3461, 0.09509, 0.2872, 0.1593, 0.2745, 0.1681, 0.2729, 0.1593, 0.2745, 0.1598, 0.2364, 0.1684, 0.2382, 0.1684, 0.2382, 0.1598, 0.2364, 0.1746, 0.2014, 0.182, 0.2064, 0.182, 0.2064, 0.1746, 0.2014, 0.2018, 0.1745, 0.2067, 0.1819, 0.2067, 0.1819, 0.2018, 0.1745, 0.2374, 0.1599, 0.2391, 0.1689, 0.2391, 0.1689, 0.2374, 0.1599, 0.2758, 0.1603, 0.2739, 0.169, 0.2739, 0.169, 0.2758, 0.1603, 0.3109, 0.1753, 0.3058, 0.1827, 0.3058, 0.1827, 0.3109, 0.1753, 0.3377, 0.2027, 0.3301, 0.2075, 0.3301, 0.2075, 0.3377, 0.2027, 0.3517, 0.2382, 0.3429, 0.2398, 0.3429, 0.2398, 0.3517, 0.2382, 0.3513, 0.2764, 0.3426, 0.2744, 0.3426, 0.2744, 0.3513, 0.2764, 0.3362, 0.3114, 0.3289, 0.3063, 0.3289, 0.3063, 0.3362, 0.3114, 0.3089, 0.338, 0.3041, 0.3305, 0.3041, 0.3305, 0.3089, 0.338, 0.2735, 0.3522, 0.2719, 0.3435, 0.2719, 0.3435, 0.2735, 0.3522, 0.2357, 0.3518, 0.2374, 0.3432, 0.2374, 0.3432, 0.2357, 0.3518, 0.2005, 0.3373, 0.2057, 0.3297, 0.2057, 0.3297, 0.2005, 0.3373, 0.1737, 0.31, 0.1812, 0.3051, 0.1812, 0.3051, 0.1737, 0.31, 0.1593, 0.2745, 0.1681, 0.2729, 0.2411, 0.325, 0.2446, 0.3084, 0.2653, 0.3084, 0.2684, 0.3254, 0.3249, 0.2432, 0.3077, 0.2462, 0.2998, 0.227, 0.3145, 0.2177, 0.2939, 0.315, 0.2845, 0.3003, 0.2995, 0.2859, 0.3137, 0.2959, 0.1861, 0.2694, 0.2035, 0.266, 0.2112, 0.2852, 0.1967, 0.2949, 0.3245, 0.2707, 0.3076, 0.2669, 0.3077, 0.2462, 0.3249, 0.2432, 0.1974, 0.2168, 0.2116, 0.2266, 0.2035, 0.2456, 0.1865, 0.2419, 0.3137, 0.2959, 0.2995, 0.2859, 0.3076, 0.2669, 0.3245, 0.2707, 0.3145, 0.2177, 0.2998, 0.227, 0.2854, 0.2122, 0.2954, 0.1979, 0.2426, 0.1871, 0.2458, 0.2042, 0.2266, 0.2123, 0.2169, 0.1974, 0.2701, 0.1873, 0.2664, 0.2042, 0.2458, 0.2042, 0.2426, 0.1871, 0.2684, 0.3254, 0.2653, 0.3084, 0.2845, 0.3003, 0.2939, 0.315, 0.2169, 0.1974, 0.2266, 0.2123, 0.2116, 0.2266, 0.1974, 0.2168, 0.2954, 0.1979, 0.2854, 0.2122, 0.2664, 0.2042, 0.2701, 0.1873, 0.1967, 0.2949, 0.2112, 0.2852, 0.2256, 0.3002, 0.216, 0.3145, 0.1865, 0.2419, 0.2035, 0.2456, 0.2035, 0.266, 0.1861, 0.2694, 0.216, 0.3145, 0.2256, 0.3002, 0.2446, 0.3084, 0.2411, 0.325, 0.2035, 0.266, 0.2035, 0.2456, 0.2116, 0.2266, 0.2266, 0.2123, 0.2458, 0.2042, 0.2664, 0.2042, 0.2854, 0.2122, 0.2998, 0.227, 0.3077, 0.2462, 0.3076, 0.2669, 0.2995, 0.2859, 0.2845, 0.3003, 0.2653, 0.3084, 0.2446, 0.3084, 0.2256, 0.3002, 0.2112, 0.2852, 0.07877, 0.8615, 0.07322, 0.8651, 0.02082, 0.7896, 0.02782, 0.7883, 0.02782, 0.7883, 0.02082, 0.7896, 0.0417, 0.7002, 0.0482, 0.7015, 0.02695, 0.3003, 0.01996, 0.3017, 0.04051, 0.2122, 0.04702, 0.2135, 0.3741, 0.9216, 0.3778, 0.9271, 0.3024, 0.98, 0.3011, 0.973, 0.4845, 0.6998, 0.4915, 0.6985, 0.4712, 0.7878, 0.4647, 0.7865, 0.3377, 0.2027, 0.3923, 0.1667, 0.4161, 0.2258, 0.3517, 0.2382, 0.1598, 0.2364, 0.09547, 0.2234, 0.1201, 0.1646, 0.1746, 0.2014, 0.3109, 0.1753, 0.3477, 0.1211, 0.3923, 0.1667, 0.3377, 0.2027, 0.2866, 0.4188, 0.2895, 0.4343, 0.2189, 0.4337, 0.2222, 0.4183, 0.2005, 0.3373, 0.164, 0.3914, 0.1193, 0.3461, 0.1737, 0.31, 0.2357, 0.3518, 0.2226, 0.416, 0.164, 0.3914, 0.2005, 0.3373, 0.3517, 0.2382, 0.4161, 0.2258, 0.4154, 0.2895, 0.3513, 0.2764, 0.2018, 0.1745, 0.1656, 0.1198, 0.2249, 0.09558, 0.2374, 0.1599, 0.3924, 0.3494, 0.4054, 0.3584, 0.3549, 0.4077, 0.3463, 0.3945, 0.3513, 0.2764, 0.4154, 0.2895, 0.3905, 0.3481, 0.3362, 0.3114, 0.1593, 0.2745, 0.09509, 0.2872, 0.09547, 0.2234, 0.1598, 0.2364, 0.2735, 0.3522, 0.2861, 0.4165, 0.2226, 0.416, 0.2357, 0.3518, 0.3362, 0.3114, 0.3905, 0.3481, 0.345, 0.3926, 0.3089, 0.338, 0.2374, 0.1599, 0.2249, 0.09558, 0.2889, 0.09615, 0.2758, 0.1603, 0.09285, 0.2876, 0.07727, 0.2906, 0.07776, 0.2198, 0.09323, 0.223, 0.216, 0.3145, 0.2057, 0.3297, 0.1812, 0.3051, 0.1967, 0.2949, 0.2684, 0.3254, 0.2719, 0.3435, 0.2374, 0.3432, 0.2411, 0.325, 0.3137, 0.2959, 0.3289, 0.3063, 0.3041, 0.3305, 0.2939, 0.315, 0.3249, 0.2432, 0.3429, 0.2398, 0.3426, 0.2744, 0.3245, 0.2707, 0.2954, 0.1979, 0.3058, 0.1827, 0.3301, 0.2075, 0.3145, 0.2177, 0.2426, 0.1871, 0.2391, 0.1689, 0.2739, 0.169, 0.2701, 0.1873, 0.1974, 0.2168, 0.182, 0.2064, 0.2067, 0.1819, 0.2169, 0.1974, 0.1861, 0.2694, 0.1681, 0.2729, 0.1684, 0.2382, 0.1865, 0.2419, 0.1865, 0.2419, 0.1684, 0.2382, 0.182, 0.2064, 0.1974, 0.2168, 0.2169, 0.1974, 0.2067, 0.1819, 0.2391, 0.1689, 0.2426, 0.1871, 0.2701, 0.1873, 0.2739, 0.169, 0.3058, 0.1827, 0.2954, 0.1979, 0.3145, 0.2177, 0.3301, 0.2075, 0.3429, 0.2398, 0.3249, 0.2432, 0.3245, 0.2707, 0.3426, 0.2744, 0.3289, 0.3063, 0.3137, 0.2959, 0.2939, 0.315, 0.3041, 0.3305, 0.2719, 0.3435, 0.2684, 0.3254, 0.2411, 0.325, 0.2374, 0.3432, 0.2057, 0.3297, 0.216, 0.3145, 0.1967, 0.2949, 0.1812, 0.3051, 0.1681, 0.2729, 0.1861, 0.2694, 0.1174, 0.3474, 0.1042, 0.356, 0.07727, 0.2906, 0.09285, 0.2876, 7.15e-05, 0.3056, 0.02172, 0.2083, 0.03285, 0.2106, 0.01181, 0.3033, 0.1259, 0.9373, 0.1219, 0.9433, 0.07322, 0.8651, 0.07877, 0.8615, 0.4844, 0.2131, 0.4914, 0.2118, 0.4702, 0.3011, 0.4637, 0.2997, 0.3042, 0.5113, 0.2075, 0.4895, 0.2097, 0.4784, 0.302, 0.4996, 0.299, 0.04759, 0.3004, 0.04106, 0.3911, 0.05771, 0.387, 0.06361, 0.214, 0.9529, 0.2126, 0.9595, 0.1219, 0.9433, 0.1259, 0.9373, 0.5113, 0.2081, 0.4889, 0.3051, 0.4778, 0.3027, 0.4996, 0.2103, 0.2976, 0.5435, 0.2928, 0.567, 0.2222, 0.5665, 0.2141, 0.524, 0.4577, 0.7851, 0.4341, 0.7803, 0.4344, 0.7097, 0.4768, 0.7014, 0.2126, 0.5163, 0.2113, 0.5093, 0.3004, 0.53, 0.299, 0.5364, 0.4496, 0.8742, 0.4555, 0.8782, 0.3778, 0.9271, 0.3741, 0.9216, 0.1251, 0.4488, 0.1212, 0.4547, 0.07251, 0.377, 0.07804, 0.3733, 0.04702, 0.2135, 0.04051, 0.2122, 0.0566, 0.1216, 0.06252, 0.1256, 0.3864, 0.5519, 0.3904, 0.546, 0.439, 0.6235, 0.4335, 0.6272, 0.2995, 0.9652, 0.2912, 0.9225, 0.3568, 0.8955, 0.3701, 0.9156, 0.05524, 0.703, 0.07887, 0.7079, 0.07822, 0.7786, 0.03562, 0.7868, 0.3043, 0.02222, 0.4025, 0.04092, 0.3958, 0.05083, 0.302, 0.03339, 0.4335, 0.6272, 0.439, 0.6235, 0.4915, 0.6985, 0.4845, 0.6998, 0.1396, 0.567, 0.136, 0.5615, 0.2113, 0.5093, 0.2126, 0.5163, 0.03474, 0.2988, 0.05408, 0.2149, 0.07776, 0.2198, 0.07727, 0.2906, 0.03976, 0.1102, 0.1241, 0.05669, 0.1304, 0.0662, 0.0497, 0.1169, 0.05656, 0.3875, 7.15e-05, 0.3056, 0.01181, 0.3033, 0.06601, 0.3813, 0.03562, 0.7868, 0.07822, 0.7786, 0.105, 0.8442, 0.08479, 0.8575, 0.4766, 0.2146, 0.4566, 0.2983, 0.433, 0.2933, 0.434, 0.2225, 0.1436, 0.573, 0.1568, 0.5931, 0.1064, 0.6426, 0.07055, 0.6183, 0.02172, 0.2083, 0.03976, 0.1102, 0.0497, 0.1169, 0.03285, 0.2106, 0.4555, 0.1256, 0.5113, 0.2081, 0.4996, 0.2103, 0.4459, 0.1318, 0.1098, 0.4714, 0.05656, 0.3875, 0.06601, 0.3813, 0.1165, 0.4615, 0.05408, 0.2149, 0.06911, 0.1301, 0.1051, 0.1544, 0.07776, 0.2198, 0.2118, 0.02711, 0.2105, 0.02008, 0.3004, 0.04106, 0.299, 0.04759, 0.1296, 0.4422, 0.08404, 0.3693, 0.1042, 0.356, 0.1538, 0.4064, 0.064, 0.6139, 0.05811, 0.6099, 0.136, 0.5615, 0.1396, 0.567, 0.2126, 0.4643, 0.2113, 0.4708, 0.1212, 0.4547, 0.1251, 0.4488, 0.4278, 0.1436, 0.4766, 0.2146, 0.434, 0.2225, 0.4075, 0.1568, 0.2141, 0.524, 0.2222, 0.5665, 0.1568, 0.5931, 0.1436, 0.573, 0.4647, 0.7865, 0.4712, 0.7878, 0.4555, 0.8782, 0.4496, 0.8742, 0.4476, 0.3872, 0.4535, 0.3912, 0.3756, 0.4394, 0.372, 0.4339, 0.08404, 0.3693, 0.03474, 0.2988, 0.07727, 0.2906, 0.1042, 0.356, 0.3701, 0.9156, 0.3568, 0.8955, 0.407, 0.8456, 0.443, 0.8698, 0.2141, 0.4573, 0.1296, 0.4422, 0.1538, 0.4064, 0.2189, 0.4337, 0.0482, 0.7015, 0.0417, 0.7002, 0.05811, 0.6099, 0.064, 0.6139, 0.1384, 0.07831, 0.1347, 0.07274, 0.2105, 0.02008, 0.2118, 0.02711, 0.2075, 0.4895, 0.1098, 0.4714, 0.1165, 0.4615, 0.2097, 0.4784, 0.3825, 0.07018, 0.4278, 0.1436, 0.4075, 0.1568, 0.358, 0.1061, 0.382, 0.5585, 0.3578, 0.5942, 0.2928, 0.567, 0.2976, 0.5435, 0.4025, 0.04092, 0.4555, 0.1256, 0.4459, 0.1318, 0.3958, 0.05083, 0.2154, 0.9459, 0.2202, 0.9221, 0.2912, 0.9225, 0.2995, 0.9652, 0.2976, 0.4767, 0.2141, 0.4573, 0.2189, 0.4337, 0.2895, 0.4343, 0.3861, 0.4554, 0.3042, 0.5113, 0.302, 0.4996, 0.3799, 0.4459, 0.2975, 0.05467, 0.3825, 0.07018, 0.358, 0.1061, 0.2926, 0.07839, 0.4338, 0.1397, 0.4394, 0.1361, 0.4914, 0.2118, 0.4844, 0.2131, 0.2067, 7.15e-05, 0.3043, 0.02222, 0.302, 0.03339, 0.2089, 0.01188, 0.07804, 0.3733, 0.07251, 0.377, 0.01996, 0.3017, 0.02695, 0.3003, 0.3681, 0.4279, 0.2976, 0.4767, 0.2895, 0.4343, 0.3549, 0.4077, 0.299, 0.5364, 0.3004, 0.53, 0.3904, 0.546, 0.3864, 0.5519, 0.2133, 0.03495, 0.2975, 0.05467, 0.2926, 0.07839, 0.2215, 0.07768, 0.4275, 0.6311, 0.4074, 0.6444, 0.3578, 0.5942, 0.382, 0.5585, 0.3011, 0.973, 0.3024, 0.98, 0.2126, 0.9595, 0.214, 0.9529, 0.4637, 0.2997, 0.4702, 0.3011, 0.4535, 0.3912, 0.4476, 0.3872, 0.1304, 0.9308, 0.1547, 0.8948, 0.2202, 0.9221, 0.2154, 0.9459, 0.4411, 0.3828, 0.3681, 0.4279, 0.3549, 0.4077, 0.4054, 0.3584, 0.06252, 0.1256, 0.0566, 0.1216, 0.1347, 0.07274, 0.1384, 0.07831, 0.4702, 0.4026, 0.3861, 0.4554, 0.3799, 0.4459, 0.4603, 0.3959, 0.1424, 0.08434, 0.2133, 0.03495, 0.2215, 0.07768, 0.1557, 0.1046, 0.4768, 0.7014, 0.4344, 0.7097, 0.4074, 0.6444, 0.4275, 0.6311, 0.1241, 0.05669, 0.2067, 7.15e-05, 0.2089, 0.01188, 0.1304, 0.0662, 0.387, 0.06361, 0.3911, 0.05771, 0.4394, 0.1361, 0.4338, 0.1397, 0.08479, 0.8575, 0.105, 0.8442, 0.1547, 0.8948, 0.1304, 0.9308, 0.4566, 0.2983, 0.4411, 0.3828, 0.4054, 0.3584, 0.433, 0.2933, 0.07055, 0.6183, 0.1064, 0.6426, 0.07887, 0.7079, 0.05524, 0.703, 0.4889, 0.3051, 0.4702, 0.4026, 0.4603, 0.3959, 0.4778, 0.3027, 0.06911, 0.1301, 0.1424, 0.08434, 0.1557, 0.1046, 0.1051, 0.1544, 0.443, 0.8698, 0.407, 0.8456, 0.4341, 0.7803, 0.4577, 0.7851, 0.2991, 0.4845, 0.3004, 0.4915, 0.2113, 0.4708, 0.2126, 0.4643, 0.05524, 0.703, 0.03562, 0.7868, 0.03377, 0.7871, 0.05353, 0.7026, 0.01265, 0.7912, 0.03406, 0.6986, 0.0359, 0.699, 0.01471, 0.7908, 0.05408, 0.2149, 0.03474, 0.2988, 0.0329, 0.2992, 0.05236, 0.2146, 0.01181, 0.3033, 0.03285, 0.2106, 0.0347, 0.211, 0.01386, 0.3029, 0.1436, 0.573, 0.07055, 0.6183, 0.069, 0.6173, 0.1426, 0.5715, 0.05125, 0.6052, 0.1317, 0.5549, 0.1328, 0.5565, 0.05298, 0.6064, 0.08404, 0.3693, 0.1296, 0.4422, 0.1285, 0.4438, 0.08258, 0.3703, 0.1165, 0.4615, 0.06601, 0.3813, 0.06758, 0.3802, 0.1177, 0.4598, 0.2141, 0.524, 0.1436, 0.573, 0.1426, 0.5715, 0.2137, 0.5222, 0.1317, 0.5549, 0.2097, 0.5012, 0.2101, 0.5032, 0.1328, 0.5565, 0.1296, 0.4422, 0.2141, 0.4573, 0.2137, 0.459, 0.1285, 0.4438, 0.2097, 0.4784, 0.1165, 0.4615, 0.1177, 0.4598, 0.2101, 0.4765, 0.2976, 0.5435, 0.2141, 0.524, 0.2137, 0.5222, 0.2979, 0.5418, 0.2097, 0.5012, 0.3019, 0.5224, 0.3015, 0.5242, 0.2101, 0.5032, 0.2141, 0.4573, 0.2976, 0.4767, 0.2979, 0.4786, 0.2137, 0.459, 0.302, 0.4996, 0.2097, 0.4784, 0.2101, 0.4765, 0.3016, 0.4975, 0.382, 0.5585, 0.2976, 0.5435, 0.2979, 0.5418, 0.383, 0.5569, 0.3019, 0.5224, 0.395, 0.5392, 0.3938, 0.5409, 0.3015, 0.5242, 0.2976, 0.4767, 0.3681, 0.4279, 0.369, 0.4293, 0.2979, 0.4786, 0.3799, 0.4459, 0.302, 0.4996, 0.3016, 0.4975, 0.3789, 0.4443, 0.4275, 0.6311, 0.382, 0.5585, 0.383, 0.5569, 0.4289, 0.6302, 0.395, 0.5392, 0.4454, 0.6192, 0.4439, 0.6202, 0.3938, 0.5409, 0.3681, 0.4279, 0.4411, 0.3828, 0.4426, 0.3838, 0.369, 0.4293, 0.4603, 0.3959, 0.3799, 0.4459, 0.3789, 0.4443, 0.4586, 0.3947, 0.4768, 0.7014, 0.4275, 0.6311, 0.4289, 0.6302, 0.4786, 0.701, 0.4454, 0.6192, 0.4996, 0.6969, 0.4976, 0.6973, 0.4439, 0.6202, 0.4411, 0.3828, 0.4566, 0.2983, 0.4584, 0.2986, 0.4426, 0.3838, 0.4778, 0.3027, 0.4603, 0.3959, 0.4586, 0.3947, 0.476, 0.3023, 0.4577, 0.7851, 0.4768, 0.7014, 0.4786, 0.701, 0.4594, 0.7854, 0.4996, 0.6969, 0.4789, 0.7893, 0.477, 0.789, 0.4976, 0.6973, 0.4566, 0.2983, 0.4766, 0.2146, 0.4784, 0.2142, 0.4584, 0.2986, 0.4996, 0.2103, 0.4778, 0.3027, 0.476, 0.3023, 0.4975, 0.2107, 0.443, 0.8698, 0.4577, 0.7851, 0.4594, 0.7854, 0.4445, 0.8708, 0.4789, 0.7893, 0.4624, 0.8828, 0.4606, 0.8816, 0.477, 0.789, 0.4766, 0.2146, 0.4278, 0.1436, 0.4292, 0.1427, 0.4784, 0.2142, 0.4459, 0.1318, 0.4996, 0.2103, 0.4975, 0.2107, 0.4443, 0.1328, 0.3701, 0.9156, 0.443, 0.8698, 0.4445, 0.8708, 0.3711, 0.9171, 0.4624, 0.8828, 0.3821, 0.9337, 0.3811, 0.9321, 0.4606, 0.8816, 0.4278, 0.1436, 0.3825, 0.07018, 0.3836, 0.06863, 0.4292, 0.1427, 0.3958, 0.05083, 0.4459, 0.1318, 0.4443, 0.1328, 0.3946, 0.05256, 0.2995, 0.9652, 0.3701, 0.9156, 0.3711, 0.9171, 0.2999, 0.967, 0.3821, 0.9337, 0.304, 0.9882, 0.3036, 0.9861, 0.3811, 0.9321, 0.3825, 0.07018, 0.2975, 0.05467, 0.2979, 0.05294, 0.3836, 0.06863, 0.302, 0.03339, 0.3958, 0.05083, 0.3946, 0.05256, 0.3016, 0.03524, 0.2154, 0.9459, 0.2995, 0.9652, 0.2999, 0.967, 0.215, 0.9476, 0.304, 0.9882, 0.2111, 0.9671, 0.2114, 0.9653, 0.3036, 0.9861, 0.2975, 0.05467, 0.2133, 0.03495, 0.213, 0.03309, 0.2979, 0.05294, 0.2089, 0.01188, 0.302, 0.03339, 0.3016, 0.03524, 0.2093, 0.01395, 0.1304, 0.9308, 0.2154, 0.9459, 0.215, 0.9476, 0.1293, 0.9323, 0.2111, 0.9671, 0.1173, 0.9502, 0.1184, 0.9484, 0.2114, 0.9653, 0.2133, 0.03495, 0.1424, 0.08434, 0.1414, 0.08287, 0.213, 0.03309, 0.1304, 0.0662, 0.2089, 0.01188, 0.2093, 0.01395, 0.1314, 0.06778, 0.08479, 0.8575, 0.1304, 0.9308, 0.1293, 0.9323, 0.08333, 0.8585, 0.1173, 0.9502, 0.06669, 0.8694, 0.06826, 0.8684, 0.1184, 0.9484, 0.1424, 0.08434, 0.06911, 0.1301, 0.06755, 0.129, 0.1414, 0.08287, 0.0497, 0.1169, 0.1304, 0.0662, 0.1314, 0.06778, 0.05144, 0.1181, 0.03562, 0.7868, 0.08479, 0.8575, 0.08333, 0.8585, 0.03377, 0.7871, 0.06669, 0.8694, 0.01265, 0.7912, 0.01471, 0.7908, 0.06826, 0.8684, 0.06911, 0.1301, 0.05408, 0.2149, 0.05236, 0.2146, 0.06755, 0.129, 0.03285, 0.2106, 0.0497, 0.1169, 0.05144, 0.1181, 0.0347, 0.211, 0.07055, 0.6183, 0.05524, 0.703, 0.05353, 0.7026, 0.069, 0.6173, 0.03406, 0.6986, 0.05125, 0.6052, 0.05298, 0.6064, 0.0359, 0.699, 0.03474, 0.2988, 0.08404, 0.3693, 0.08258, 0.3703, 0.0329, 0.2992, 0.06601, 0.3813, 0.01181, 0.3033, 0.01386, 0.3029, 0.06758, 0.3802, 0.372, 0.4339, 0.3756, 0.4394, 0.3004, 0.4915, 0.2991, 0.4845, 0.05353, 0.7026, 0.03377, 0.7871, 0.02782, 0.7883, 0.0482, 0.7015, 0.01471, 0.7908, 0.0359, 0.699, 0.0417, 0.7002, 0.02082, 0.7896, 0.05236, 0.2146, 0.0329, 0.2992, 0.02695, 0.3003, 0.04702, 0.2135, 0.01386, 0.3029, 0.0347, 0.211, 0.04051, 0.2122, 0.01996, 0.3017, 0.1426, 0.5715, 0.069, 0.6173, 0.064, 0.6139, 0.1396, 0.567, 0.05298, 0.6064, 0.1328, 0.5565, 0.136, 0.5615, 0.05811, 0.6099, 0.08258, 0.3703, 0.1285, 0.4438, 0.1251, 0.4488, 0.07804, 0.3733, 0.1177, 0.4598, 0.06758, 0.3802, 0.07251, 0.377, 0.1212, 0.4547, 0.2137, 0.5222, 0.1426, 0.5715, 0.1396, 0.567, 0.2126, 0.5163, 0.1328, 0.5565, 0.2101, 0.5032, 0.2113, 0.5093, 0.136, 0.5615, 0.1285, 0.4438, 0.2137, 0.459, 0.2126, 0.4643, 0.1251, 0.4488, 0.2101, 0.4765, 0.1177, 0.4598, 0.1212, 0.4547, 0.2113, 0.4708, 0.2979, 0.5418, 0.2137, 0.5222, 0.2126, 0.5163, 0.299, 0.5364, 0.2101, 0.5032, 0.3015, 0.5242, 0.3004, 0.53, 0.2113, 0.5093, 0.2137, 0.459, 0.2979, 0.4786, 0.2991, 0.4845, 0.2126, 0.4643, 0.3016, 0.4975, 0.2101, 0.4765, 0.2113, 0.4708, 0.3004, 0.4915, 0.383, 0.5569, 0.2979, 0.5418, 0.299, 0.5364, 0.3864, 0.5519, 0.3015, 0.5242, 0.3938, 0.5409, 0.3904, 0.546, 0.3004, 0.53, 0.2979, 0.4786, 0.369, 0.4293, 0.372, 0.4339, 0.2991, 0.4845, 0.3789, 0.4443, 0.3016, 0.4975, 0.3004, 0.4915, 0.3756, 0.4394, 0.4289, 0.6302, 0.383, 0.5569, 0.3864, 0.5519, 0.4335, 0.6272, 0.3938, 0.5409, 0.4439, 0.6202, 0.439, 0.6235, 0.3904, 0.546, 0.369, 0.4293, 0.4426, 0.3838, 0.4476, 0.3872, 0.372, 0.4339, 0.4586, 0.3947, 0.3789, 0.4443, 0.3756, 0.4394, 0.4535, 0.3912, 0.4786, 0.701, 0.4289, 0.6302, 0.4335, 0.6272, 0.4845, 0.6998, 0.4439, 0.6202, 0.4976, 0.6973, 0.4915, 0.6985, 0.439, 0.6235, 0.4426, 0.3838, 0.4584, 0.2986, 0.4637, 0.2997, 0.4476, 0.3872, 0.476, 0.3023, 0.4586, 0.3947, 0.4535, 0.3912, 0.4702, 0.3011, 0.4594, 0.7854, 0.4786, 0.701, 0.4845, 0.6998, 0.4647, 0.7865, 0.4976, 0.6973, 0.477, 0.789, 0.4712, 0.7878, 0.4915, 0.6985, 0.4584, 0.2986, 0.4784, 0.2142, 0.4844, 0.2131, 0.4637, 0.2997, 0.4975, 0.2107, 0.476, 0.3023, 0.4702, 0.3011, 0.4914, 0.2118, 0.4445, 0.8708, 0.4594, 0.7854, 0.4647, 0.7865, 0.4496, 0.8742, 0.477, 0.789, 0.4606, 0.8816, 0.4555, 0.8782, 0.4712, 0.7878, 0.4784, 0.2142, 0.4292, 0.1427, 0.4338, 0.1397, 0.4844, 0.2131, 0.4443, 0.1328, 0.4975, 0.2107, 0.4914, 0.2118, 0.4394, 0.1361, 0.3711, 0.9171, 0.4445, 0.8708, 0.4496, 0.8742, 0.3741, 0.9216, 0.4606, 0.8816, 0.3811, 0.9321, 0.3778, 0.9271, 0.4555, 0.8782, 0.4292, 0.1427, 0.3836, 0.06863, 0.387, 0.06361, 0.4338, 0.1397, 0.3946, 0.05256, 0.4443, 0.1328, 0.4394, 0.1361, 0.3911, 0.05771, 0.2999, 0.967, 0.3711, 0.9171, 0.3741, 0.9216, 0.3011, 0.973, 0.3811, 0.9321, 0.3036, 0.9861, 0.3024, 0.98, 0.3778, 0.9271, 0.3836, 0.06863, 0.2979, 0.05294, 0.299, 0.04759, 0.387, 0.06361, 0.3016, 0.03524, 0.3946, 0.05256, 0.3911, 0.05771, 0.3004, 0.04106, 0.215, 0.9476, 0.2999, 0.967, 0.3011, 0.973, 0.214, 0.9529, 0.3036, 0.9861, 0.2114, 0.9653, 0.2126, 0.9595, 0.3024, 0.98, 0.2979, 0.05294, 0.213, 0.03309, 0.2118, 0.02711, 0.299, 0.04759, 0.2093, 0.01395, 0.3016, 0.03524, 0.3004, 0.04106, 0.2105, 0.02008, 0.1293, 0.9323, 0.215, 0.9476, 0.214, 0.9529, 0.1259, 0.9373, 0.2114, 0.9653, 0.1184, 0.9484, 0.1219, 0.9433, 0.2126, 0.9595, 0.213, 0.03309, 0.1414, 0.08287, 0.1384, 0.07831, 0.2118, 0.02711, 0.1314, 0.06778, 0.2093, 0.01395, 0.2105, 0.02008, 0.1347, 0.07274, 0.08333, 0.8585, 0.1293, 0.9323, 0.1259, 0.9373, 0.07877, 0.8615, 0.1184, 0.9484, 0.06826, 0.8684, 0.07322, 0.8651, 0.1219, 0.9433, 0.1414, 0.08287, 0.06755, 0.129, 0.06252, 0.1256, 0.1384, 0.07831, 0.05144, 0.1181, 0.1314, 0.06778, 0.1347, 0.07274, 0.0566, 0.1216, 0.03377, 0.7871, 0.08333, 0.8585, 0.07877, 0.8615, 0.02782, 0.7883, 0.06826, 0.8684, 0.01471, 0.7908, 0.02082, 0.7896, 0.07322, 0.8651, 0.06755, 0.129, 0.05236, 0.2146, 0.04702, 0.2135, 0.06252, 0.1256, 0.0347, 0.211, 0.05144, 0.1181, 0.0566, 0.1216, 0.04051, 0.2122, 0.069, 0.6173, 0.05353, 0.7026, 0.0482, 0.7015, 0.064, 0.6139, 0.0359, 0.699, 0.05298, 0.6064, 0.05811, 0.6099, 0.0417, 0.7002, 0.0329, 0.2992, 0.08258, 0.3703, 0.07804, 0.3733, 0.02695, 0.3003, 0.06758, 0.3802, 0.01386, 0.3029, 0.01996, 0.3017, 0.07251, 0.377, 0.2866, 0.4188, 0.2222, 0.4183, 0.2224, 0.4171, 0.2864, 0.4176, 0.2864, 0.4176, 0.2224, 0.4171, 0.2226, 0.416, 0.2861, 0.4165, 0.09285, 0.2876, 0.09323, 0.223, 0.09436, 0.2232, 0.09397, 0.2874, 0.09397, 0.2874, 0.09436, 0.2232, 0.09547, 0.2234, 0.09509, 0.2872, 0.09323, 0.223, 0.1182, 0.1634, 0.1192, 0.164, 0.09436, 0.2232, 0.09436, 0.2232, 0.1192, 0.164, 0.1201, 0.1646, 0.09547, 0.2234, 0.349, 0.1192, 0.3943, 0.1654, 0.3933, 0.1661, 0.3484, 0.1201, 0.3484, 0.1201, 0.3933, 0.1661, 0.3923, 0.1667, 0.3477, 0.1211, 0.2222, 0.4183, 0.1627, 0.3933, 0.1634, 0.3924, 0.2224, 0.4171, 0.2224, 0.4171, 0.1634, 0.3924, 0.164, 0.3914, 0.2226, 0.416, 0.4184, 0.2254, 0.4176, 0.29, 0.4165, 0.2897, 0.4173, 0.2256, 0.4173, 0.2256, 0.4165, 0.2897, 0.4154, 0.2895, 0.4161, 0.2258, 0.1182, 0.1634, 0.1643, 0.1178, 0.165, 0.1188, 0.1192, 0.164, 0.1192, 0.164, 0.165, 0.1188, 0.1656, 0.1198, 0.1201, 0.1646, 0.3924, 0.3494, 0.3463, 0.3945, 0.3457, 0.3935, 0.3914, 0.3487, 0.3914, 0.3487, 0.3457, 0.3935, 0.345, 0.3926, 0.3905, 0.3481, 0.3943, 0.1654, 0.4184, 0.2254, 0.4173, 0.2256, 0.3933, 0.1661, 0.3933, 0.1661, 0.4173, 0.2256, 0.4161, 0.2258, 0.3923, 0.1667, 0.3463, 0.3945, 0.2866, 0.4188, 0.2864, 0.4176, 0.3457, 0.3935, 0.3457, 0.3935, 0.2864, 0.4176, 0.2861, 0.4165, 0.345, 0.3926, 0.1643, 0.1178, 0.2244, 0.09332, 0.2246, 0.09446, 0.165, 0.1188, 0.165, 0.1188, 0.2246, 0.09446, 0.2249, 0.09558, 0.1656, 0.1198, 0.2244, 0.09332, 0.2893, 0.0939, 0.2891, 0.09503, 0.2246, 0.09446, 0.2246, 0.09446, 0.2891, 0.09503, 0.2889, 0.09615, 0.2249, 0.09558, 0.4176, 0.29, 0.3924, 0.3494, 0.3914, 0.3487, 0.4165, 0.2897, 0.4165, 0.2897, 0.3914, 0.3487, 0.3905, 0.3481, 0.4154, 0.2895, 0.2893, 0.0939, 0.349, 0.1192, 0.3484, 0.1201, 0.2891, 0.09503, 0.2891, 0.09503, 0.3484, 0.1201, 0.3477, 0.1211, 0.2889, 0.09615, 0.1627, 0.3933, 0.1174, 0.3474, 0.1183, 0.3468, 0.1634, 0.3924, 0.1634, 0.3924, 0.1183, 0.3468, 0.1193, 0.3461, 0.164, 0.3914, 0.1174, 0.3474, 0.09285, 0.2876, 0.09397, 0.2874, 0.1183, 0.3468, 0.1183, 0.3468, 0.09397, 0.2874, 0.09509, 0.2872, 0.1193, 0.3461, 0.1746, 0.2014, 0.1201, 0.1646, 0.1656, 0.1198, 0.2018, 0.1745, 0.2892, 0.5845, 0.2257, 0.584, 0.2255, 0.5828, 0.2895, 0.5833, 0.2895, 0.5833, 0.2255, 0.5828, 0.2252, 0.5817, 0.2897, 0.5822, 0.3921, 0.8357, 0.4166, 0.7769, 0.4177, 0.7771, 0.3931, 0.8363, 0.3931, 0.8363, 0.4177, 0.7771, 0.4188, 0.7773, 0.394, 0.837, 0.2257, 0.584, 0.1667, 0.608, 0.1661, 0.607, 0.2255, 0.5828, 0.2255, 0.5828, 0.1661, 0.607, 0.1654, 0.606, 0.2252, 0.5817, 0.1667, 0.608, 0.1212, 0.6526, 0.1202, 0.652, 0.1661, 0.607, 0.1661, 0.607, 0.1202, 0.652, 0.1193, 0.6514, 0.1654, 0.606, 0.1212, 0.6526, 0.09635, 0.7114, 0.09523, 0.7112, 0.1202, 0.652, 0.1202, 0.652, 0.09523, 0.7112, 0.0941, 0.711, 0.1193, 0.6514, 0.1198, 0.8343, 0.1647, 0.8799, 0.164, 0.8808, 0.1189, 0.835, 0.1189, 0.835, 0.164, 0.8808, 0.1634, 0.8818, 0.1179, 0.8356, 0.3926, 0.6543, 0.3479, 0.6091, 0.3485, 0.6081, 0.3936, 0.6537, 0.3936, 0.6537, 0.3485, 0.6081, 0.3492, 0.6072, 0.3945, 0.653, 0.09579, 0.7752, 0.1198, 0.8343, 0.1189, 0.835, 0.09466, 0.7754, 0.09466, 0.7754, 0.1189, 0.835, 0.1179, 0.8356, 0.09353, 0.7757, 0.1647, 0.8799, 0.2237, 0.9046, 0.2235, 0.9057, 0.164, 0.8808, 0.164, 0.8808, 0.2235, 0.9057, 0.2233, 0.9069, 0.1634, 0.8818, 0.2237, 0.9046, 0.2877, 0.905, 0.288, 0.9061, 0.2235, 0.9057, 0.2235, 0.9057, 0.288, 0.9061, 0.2882, 0.9072, 0.2233, 0.9069, 0.4169, 0.7132, 0.3926, 0.6543, 0.3936, 0.6537, 0.418, 0.713, 0.418, 0.713, 0.3936, 0.6537, 0.3945, 0.653, 0.4191, 0.7127, 0.2877, 0.905, 0.3468, 0.8806, 0.3475, 0.8816, 0.288, 0.9061, 0.288, 0.9061, 0.3475, 0.8816, 0.3481, 0.8825, 0.2882, 0.9072, 0.09635, 0.7114, 0.09579, 0.7752, 0.09466, 0.7754, 0.09523, 0.7112, 0.09523, 0.7112, 0.09466, 0.7754, 0.09353, 0.7757, 0.0941, 0.711, 0.3468, 0.8806, 0.3921, 0.8357, 0.3931, 0.8363, 0.3475, 0.8816, 0.3475, 0.8816, 0.3931, 0.8363, 0.394, 0.837, 0.3481, 0.8825, 0.3479, 0.6091, 0.2892, 0.5845, 0.2895, 0.5833, 0.3485, 0.6081, 0.3485, 0.6081, 0.2895, 0.5833, 0.2897, 0.5822, 0.3492, 0.6072, 0.4166, 0.7769, 0.4169, 0.7132, 0.418, 0.713, 0.4177, 0.7771, 0.4177, 0.7771, 0.418, 0.713, 0.4191, 0.7127, 0.4188, 0.7773, 0.338, 0.7991, 0.3525, 0.7637, 0.4166, 0.7769, 0.3921, 0.8357, 0.4996, 0.6969, 0.4454, 0.6192, 0.4549, 0.613, 0.5113, 0.6946, 0.1173, 0.9502, 0.2111, 0.9671, 0.2088, 0.9783, 0.1105, 0.9601, 0.4454, 0.6192, 0.395, 0.5392, 0.4016, 0.5293, 0.4549, 0.613, 0.2111, 0.9671, 0.304, 0.9882, 0.3064, 0.9999, 0.2088, 0.9783, 0.395, 0.5392, 0.3019, 0.5224, 0.3042, 0.5113, 0.4016, 0.5293, 0.3821, 0.9337, 0.4624, 0.8828, 0.4723, 0.8894, 0.3884, 0.9431, 0.2097, 0.5012, 0.1317, 0.5549, 0.1255, 0.5455, 0.2075, 0.4895, 0.1317, 0.5549, 0.05125, 0.6052, 0.04137, 0.5985, 0.1255, 0.5455, 0.4624, 0.8828, 0.4789, 0.7893, 0.49, 0.7916, 0.4723, 0.8894, 0.01265, 0.7912, 0.06669, 0.8694, 0.05719, 0.8757, 0.0008968, 0.7934, 0.05125, 0.6052, 0.03406, 0.6986, 0.02294, 0.6963, 0.04137, 0.5985, 0.06669, 0.8694, 0.1173, 0.9502, 0.1105, 0.9601, 0.05719, 0.8757, 0.304, 0.9882, 0.3821, 0.9337, 0.3884, 0.9431, 0.3064, 0.9999, 0.4789, 0.7893, 0.4996, 0.6969, 0.5113, 0.6946, 0.49, 0.7916, 0.3019, 0.5224, 0.2097, 0.5012, 0.2075, 0.4895, 0.3042, 0.5113, 0.03406, 0.6986, 0.01265, 0.7912, 0.0008968, 0.7934, 0.02294, 0.6963])
me_body.materials.append(mat_material_002)
me_body.use_remesh_preserve_volume = False
me_body.use_remesh_preserve_attributes = False
me_body.use_mirror_vertex_groups = False
me_body.use_paint_bone_selection = False
me_body.use_paint_mask = True
me_body.update()

# ---- objects
ob_body = bpy.data.objects.new('Body', me_body)

# ---- transforms, parenting, visibility, modifiers, constraints
ob_body.location = (0.8191, -3.65, 0.5576)
ob_body.lineart.crease_threshold = 0.0
_vg = ob_body.vertex_groups.new(name='body')
_vg = ob_body.vertex_groups.new(name='turret')
_vg = ob_body.vertex_groups.new(name='l.gun')
_vg = ob_body.vertex_groups.new(name='r.gun')
_m = ob_body.modifiers.new('EdgeSplit', 'EDGE_SPLIT')
_m.split_angle = 0.7505
_m = ob_body.modifiers.new('Subdivision', 'SUBSURF')
_m.uv_smooth = 'PRESERVE_CORNERS'
_m.show_only_control_edges = False

# ---- collection membership
col_collection_1.objects.link(ob_body)

# ---- scene / render settings (as saved in the file)
scene.frame_start = 1; scene.frame_end = 100; scene.frame_set(0)
scene.render.engine = 'BLENDER_EEVEE_NEXT'
scene.render.image_settings.file_format = 'FFMPEG'
scene.render.image_settings.color_mode = 'RGB'
scene.render.resolution_percentage = 50
scene.render.dither_intensity = 0.0
scene.render.use_render_cache = True
scene.cycles.shading_system = True
scene.cycles.use_denoising = False
scene.cycles.samples = 128
scene.cycles.sampling_pattern = 'TABULATED_SOBOL'
scene.cycles.use_adaptive_sampling = False
scene.cycles.use_light_tree = False
scene.cycles.blur_glossy = 0.0
scene.cycles.sample_clamp_indirect = 0.0
scene.cycles.bake_type = 'AO'
scene.eevee.taa_render_samples = 128
scene.view_settings.view_transform = 'Standard'
bpy.context.view_layer.update()

# ---- added for rendering (the .blend has no active camera and no usable light): camera, sun
cam_auto = bpy.data.cameras.new('AutoCamera')
cam_auto.lens = 50.0
cam_auto.sensor_width = 36.0
cam_auto.clip_end = 1000.0
ob_auto_camera = bpy.data.objects.new('AutoCamera', cam_auto)
scene.collection.objects.link(ob_auto_camera)
ob_auto_camera.location = (2.37387, -5.51537, 1.8014)
ob_auto_camera.rotation_euler = (1.09748, -7.21219e-08, 0.694738)
scene.camera = ob_auto_camera
light_auto_sun = bpy.data.lights.new('AutoSun', 'SUN')
light_auto_sun.energy = 3.0
light_auto_sun.angle = 0.0523599
ob_auto_sun = bpy.data.objects.new('AutoSun', light_auto_sun)
scene.collection.objects.link(ob_auto_sun)
ob_auto_sun.rotation_euler = (0.872665, 0.174533, 0.523599)
bpy.context.view_layer.update()
